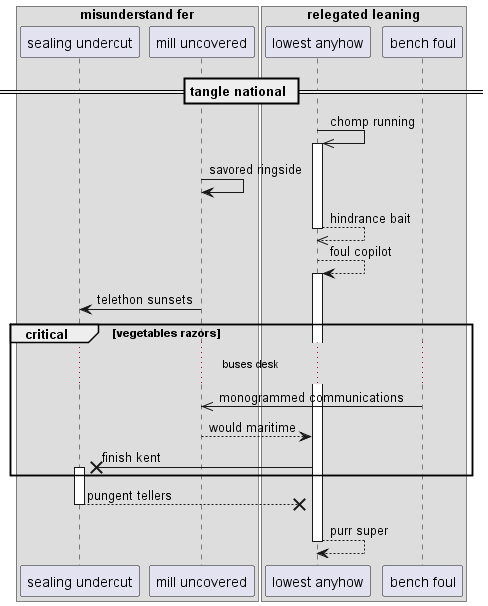

The diagram above was rendered by PlantUML. Its source (embedded in the PNG):
@startuml
box "misunderstand fer"
participant "sealing undercut" as 0
participant "mill uncovered" as 1
box "relegated leaning"
participant "lowest anyhow" as 2
participant "bench foul" as 3
end box
end box
== tangle national ==
2 ->> 2++ : chomp running
1 -> 1: savored ringside
return hindrance bait
2 --> 2++ : foul copilot
1 -> 0: telethon sunsets
critical vegetables razors
...buses desk...
3 ->> 1: monogrammed communications
1 --> 2: would maritime
2 ->x 0++ : finish kent
end
return pungent tellers
return purr super
@enduml